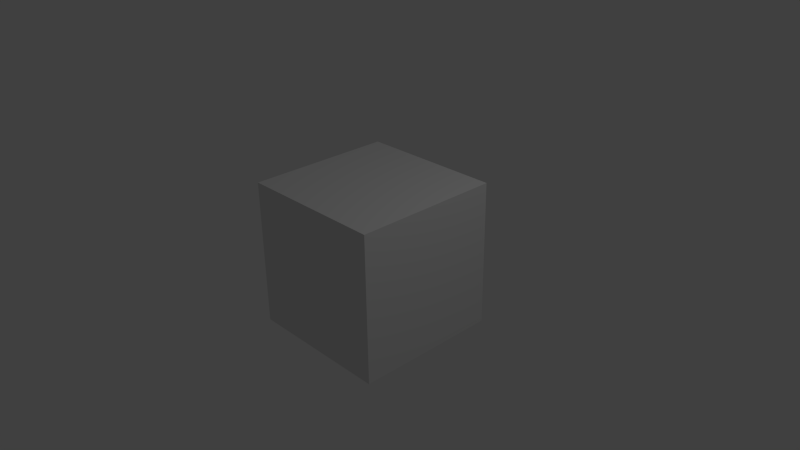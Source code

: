 # Source: heads1.blend  (saved by Blender 2.75.0; exported with 4.5.12 LTS)
import bpy
from mathutils import Matrix  # noqa: F401  (used for matrix-valued properties, if any)

bpy.ops.wm.read_factory_settings(use_empty=True)
scene = bpy.context.scene
scene.name = 'Scene'

# ---- collections
col_collection_1 = bpy.data.collections.new('Collection 1'); scene.collection.children.link(col_collection_1)

# ---- materials (node trees are filled in below, after node groups)
mat_material = bpy.data.materials.new('Material')
mat_material.alpha_threshold = 0.0
mat_material.use_transparent_shadow = False
mat_material.roughness = 0.5
mat_material.line_color = (0.0, 0.0, 0.0, 1.0)

# ---- material node trees

# ---- world
world_world = bpy.data.worlds.new('World'); scene.world = world_world
world_world.color = (0.05088, 0.05088, 0.05088)
world_world.use_sun_shadow = False
world_world.sun_shadow_jitter_overblur = 0.0
world_world.cycles.sampling_method = 'MANUAL'
world_world.cycles.sample_map_resolution = 256

# ---- cameras
cam_camera = bpy.data.cameras.new('Camera')
cam_camera.clip_end = 100.0
cam_camera.lens = 35.0
cam_camera.sensor_width = 32.0
cam_camera.sensor_height = 18.0
cam_camera.ortho_scale = 7.314
cam_camera.dof.focus_distance = 0.0
cam_camera.dof.aperture_fstop = 128.0

# ---- lights
light_lamp = bpy.data.lights.new('Lamp', 'POINT')
light_lamp.transmission_factor = 0.0
light_lamp.cutoff_distance = 30.0
light_lamp.energy = 100.0
light_lamp.shadow_buffer_clip_start = 1.001
light_lamp.shadow_soft_size = 0.1
light_lamp.shadow_maximum_resolution = 0.006
light_lamp.use_absolute_resolution = True
light_lamp.cycles.use_multiple_importance_sampling = False

# ---- meshes
me_cube = bpy.data.meshes.new('Cube')
me_cube.from_pydata([(1.0, 1.0, -1.0), (1.0, -1.0, -1.0), (-1.0, -1.0, -1.0), (-1.0, 1.0, -1.0), (1.0, 1.0, 1.0), (1.0, -1.0, 1.0), (-1.0, -1.0, 1.0), (-1.0, 1.0, 1.0)], [], [(0, 1, 2, 3), (4, 7, 6, 5), (0, 4, 5, 1), (1, 5, 6, 2), (2, 6, 7, 3), (4, 0, 3, 7)])
me_cube.materials.append(mat_material)
me_cube.use_remesh_preserve_volume = False
me_cube.use_remesh_preserve_attributes = False
me_cube.use_mirror_vertex_groups = False
me_cube.update()

# ---- objects
ob_cube = bpy.data.objects.new('Cube', me_cube)
ob_lamp = bpy.data.objects.new('Lamp', light_lamp)
ob_camera = bpy.data.objects.new('Camera', cam_camera)

# ---- transforms, parenting, visibility, modifiers, constraints
ob_cube.location = (0.0, 0.0, 0.0)
ob_cube.lock_rotations_4d = False
ob_cube.empty_display_type = 'ARROWS'
ob_cube.lineart.crease_threshold = 0.0
ob_lamp.location = (4.076, 1.005, 5.904)
ob_lamp.rotation_euler = (0.6503, 0.05522, 1.866)
ob_lamp.lock_rotations_4d = False
ob_lamp.empty_display_type = 'ARROWS'
ob_lamp.color = (0.0, 0.0, 0.0, 0.0)
ob_lamp.lineart.crease_threshold = 0.0
ob_camera.location = (7.481, -6.508, 5.344)
ob_camera.rotation_euler = (1.109, 0.01082, 0.8149)
ob_camera.lock_rotations_4d = False
ob_camera.empty_display_type = 'ARROWS'
ob_camera.color = (0.0, 0.0, 0.0, 0.0)
ob_camera.display_type = 'WIRE'
ob_camera.lineart.crease_threshold = 0.0

# ---- collection membership
col_collection_1.objects.link(ob_cube)
col_collection_1.objects.link(ob_lamp)
col_collection_1.objects.link(ob_camera)

# ---- scene / render settings (as saved in the file)
scene.camera = ob_camera
scene.frame_start = 1; scene.frame_end = 173; scene.frame_set(132)
scene.render.engine = 'BLENDER_EEVEE_NEXT'
scene.render.image_settings.color_mode = 'RGB'
scene.render.dither_intensity = 0.0
scene.cycles.use_denoising = False
scene.cycles.samples = 10
scene.cycles.sampling_pattern = 'TABULATED_SOBOL'
scene.cycles.light_sampling_threshold = 0.0
scene.cycles.use_adaptive_sampling = False
scene.cycles.use_light_tree = False
scene.cycles.blur_glossy = 0.0
scene.cycles.pixel_filter_type = 'GAUSSIAN'
scene.cycles.sample_clamp_indirect = 0.0
scene.view_settings.view_transform = 'Standard'
bpy.context.view_layer.update()
